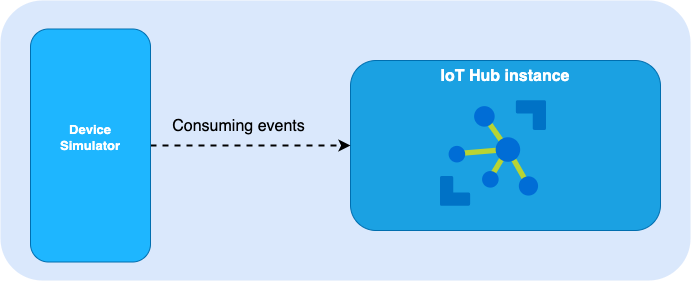

The diagram above was exported from draw.io. Its source (the exported page's mxGraphModel, read from the mxfile embedded in the PNG):
<mxGraphModel dx="1195" dy="1212" grid="1" gridSize="10" guides="1" tooltips="1" connect="1" arrows="1" fold="1" page="1" pageScale="1" pageWidth="827" pageHeight="1169" math="0" shadow="0">
  <root>
    <mxCell id="0" />
    <mxCell id="1" parent="0" />
    <mxCell id="d_IUGwDxOFcEWA76MUUo-9" value="" style="rounded=1;whiteSpace=wrap;html=1;labelBackgroundColor=none;fontSize=16;strokeColor=none;strokeWidth=1;fillColor=#dae8fc;" vertex="1" parent="1">
      <mxGeometry x="90" y="340" width="690" height="280" as="geometry" />
    </mxCell>
    <mxCell id="d_IUGwDxOFcEWA76MUUo-2" value="IoT Hub instance" style="rounded=1;whiteSpace=wrap;html=1;labelBackgroundColor=none;fontSize=16;strokeColor=#006EAF;strokeWidth=1;fillColor=#1ba1e2;verticalAlign=top;fontStyle=1;fontColor=#ffffff;" vertex="1" parent="1">
      <mxGeometry x="440" y="400" width="310" height="170" as="geometry" />
    </mxCell>
    <mxCell id="d_IUGwDxOFcEWA76MUUo-3" value="" style="sketch=0;aspect=fixed;html=1;points=[];align=center;image;fontSize=12;image=img/lib/mscae/Azure_IoT_Hub.svg;labelBackgroundColor=none;strokeColor=default;strokeWidth=1;fillColor=default;" vertex="1" parent="1">
      <mxGeometry x="530" y="440" width="106" height="106" as="geometry" />
    </mxCell>
    <mxCell id="d_IUGwDxOFcEWA76MUUo-6" style="edgeStyle=orthogonalEdgeStyle;rounded=0;orthogonalLoop=1;jettySize=auto;html=1;fontSize=16;startArrow=none;startFill=0;strokeWidth=2;dashed=1;" edge="1" parent="1" source="d_IUGwDxOFcEWA76MUUo-4" target="d_IUGwDxOFcEWA76MUUo-2">
      <mxGeometry relative="1" as="geometry" />
    </mxCell>
    <mxCell id="d_IUGwDxOFcEWA76MUUo-7" value="Consuming events" style="edgeLabel;html=1;align=center;verticalAlign=middle;resizable=0;points=[];fontSize=16;labelBackgroundColor=none;" vertex="1" connectable="0" parent="d_IUGwDxOFcEWA76MUUo-6">
      <mxGeometry x="0.2381" y="-1" relative="1" as="geometry">
        <mxPoint x="-37" y="-21" as="offset" />
      </mxGeometry>
    </mxCell>
    <mxCell id="d_IUGwDxOFcEWA76MUUo-4" value="Device&lt;br style=&quot;font-size: 13px;&quot;&gt;Simulator&lt;br&gt;&lt;br&gt;" style="rounded=1;whiteSpace=wrap;html=1;labelBackgroundColor=none;fontSize=13;strokeColor=#006EAF;strokeWidth=1;fillColor=#1EB6FF;fontStyle=1;fontColor=#ffffff;" vertex="1" parent="1">
      <mxGeometry x="120" y="368.5" width="120" height="233" as="geometry" />
    </mxCell>
  </root>
</mxGraphModel>